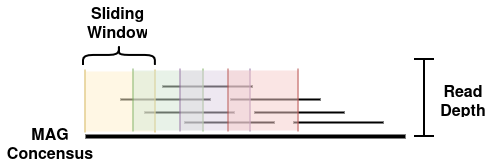

The diagram above was exported from draw.io. Its source (the exported page's mxGraphModel, read from the mxfile embedded in the PNG):
<mxGraphModel dx="1059" dy="705" grid="0" gridSize="10" guides="1" tooltips="1" connect="1" arrows="1" fold="1" page="1" pageScale="1" pageWidth="1100" pageHeight="850" math="0" shadow="0">
  <root>
    <mxCell id="0" />
    <mxCell id="1" parent="0" />
    <mxCell id="2" value="" style="line;strokeWidth=4;html=1;perimeter=backbonePerimeter;points=[];outlineConnect=0;" vertex="1" parent="1">
      <mxGeometry x="149" y="531" width="320" height="10" as="geometry" />
    </mxCell>
    <mxCell id="3" value="" style="endArrow=none;html=1;rounded=0;strokeWidth=2;" edge="1" parent="1">
      <mxGeometry width="50" height="50" relative="1" as="geometry">
        <mxPoint x="184" y="499" as="sourcePoint" />
        <mxPoint x="274" y="499" as="targetPoint" />
      </mxGeometry>
    </mxCell>
    <mxCell id="4" value="" style="endArrow=none;html=1;rounded=0;strokeWidth=2;" edge="1" parent="1">
      <mxGeometry width="50" height="50" relative="1" as="geometry">
        <mxPoint x="208" y="512" as="sourcePoint" />
        <mxPoint x="298" y="512" as="targetPoint" />
      </mxGeometry>
    </mxCell>
    <mxCell id="5" value="" style="endArrow=none;html=1;rounded=0;strokeWidth=2;" edge="1" parent="1">
      <mxGeometry width="50" height="50" relative="1" as="geometry">
        <mxPoint x="248" y="522" as="sourcePoint" />
        <mxPoint x="338" y="522" as="targetPoint" />
      </mxGeometry>
    </mxCell>
    <mxCell id="6" value="" style="endArrow=none;html=1;rounded=0;strokeWidth=2;" edge="1" parent="1">
      <mxGeometry width="50" height="50" relative="1" as="geometry">
        <mxPoint x="318" y="512" as="sourcePoint" />
        <mxPoint x="408" y="512" as="targetPoint" />
      </mxGeometry>
    </mxCell>
    <mxCell id="7" value="" style="endArrow=none;html=1;rounded=0;strokeWidth=2;" edge="1" parent="1">
      <mxGeometry width="50" height="50" relative="1" as="geometry">
        <mxPoint x="226" y="486" as="sourcePoint" />
        <mxPoint x="316" y="486" as="targetPoint" />
      </mxGeometry>
    </mxCell>
    <mxCell id="8" value="" style="endArrow=none;html=1;rounded=0;strokeWidth=2;" edge="1" parent="1">
      <mxGeometry width="50" height="50" relative="1" as="geometry">
        <mxPoint x="294" y="499" as="sourcePoint" />
        <mxPoint x="384" y="499" as="targetPoint" />
      </mxGeometry>
    </mxCell>
    <mxCell id="9" value="" style="endArrow=none;html=1;rounded=0;strokeWidth=2;" edge="1" parent="1">
      <mxGeometry width="50" height="50" relative="1" as="geometry">
        <mxPoint x="357" y="522" as="sourcePoint" />
        <mxPoint x="447" y="522" as="targetPoint" />
      </mxGeometry>
    </mxCell>
    <mxCell id="10" value="" style="shape=crossbar;whiteSpace=wrap;html=1;rounded=1;direction=south;strokeWidth=2;" vertex="1" parent="1">
      <mxGeometry x="478" y="459" width="20" height="77" as="geometry" />
    </mxCell>
    <mxCell id="11" value="&lt;div&gt;Read&lt;/div&gt;&lt;div&gt;Depth&lt;/div&gt;" style="text;strokeColor=none;fillColor=none;align=center;verticalAlign=middle;spacingLeft=4;spacingRight=4;overflow=hidden;points=[[0,0.5],[1,0.5]];portConstraint=eastwest;rotatable=0;whiteSpace=wrap;html=1;fontSize=16;fontStyle=1" vertex="1" parent="1">
      <mxGeometry x="492" y="478" width="70" height="40" as="geometry" />
    </mxCell>
    <mxCell id="12" value="MAG Concensus" style="text;strokeColor=none;fillColor=none;align=center;verticalAlign=middle;spacingLeft=4;spacingRight=4;overflow=hidden;points=[[0,0.5],[1,0.5]];portConstraint=eastwest;rotatable=0;whiteSpace=wrap;html=1;fontSize=16;fontStyle=1" vertex="1" parent="1">
      <mxGeometry x="64" y="521" width="100" height="40" as="geometry" />
    </mxCell>
    <mxCell id="13" value="" style="shape=partialRectangle;whiteSpace=wrap;html=1;top=0;bottom=0;fillColor=#fff2cc;strokeColor=#d6b656;strokeWidth=2;opacity=50;" vertex="1" parent="1">
      <mxGeometry x="149" y="471" width="70" height="60" as="geometry" />
    </mxCell>
    <mxCell id="14" value="" style="shape=partialRectangle;whiteSpace=wrap;html=1;top=0;bottom=0;fillColor=#d5e8d4;strokeColor=#82b366;strokeWidth=2;opacity=50;" vertex="1" parent="1">
      <mxGeometry x="197" y="470" width="70" height="60" as="geometry" />
    </mxCell>
    <mxCell id="15" value="" style="shape=partialRectangle;whiteSpace=wrap;html=1;top=0;bottom=0;fillColor=#e1d5e7;strokeColor=#9673a6;strokeWidth=2;opacity=50;" vertex="1" parent="1">
      <mxGeometry x="244" y="470" width="70" height="60" as="geometry" />
    </mxCell>
    <mxCell id="16" value="" style="shape=partialRectangle;whiteSpace=wrap;html=1;top=0;bottom=0;fillColor=#f8cecc;strokeColor=#b85450;strokeWidth=2;opacity=50;" vertex="1" parent="1">
      <mxGeometry x="292" y="470" width="70" height="60" as="geometry" />
    </mxCell>
    <mxCell id="17" value="" style="shape=curlyBracket;whiteSpace=wrap;html=1;rounded=1;flipH=1;labelPosition=right;verticalLabelPosition=middle;align=left;verticalAlign=middle;rotation=-90;strokeWidth=2;" vertex="1" parent="1">
      <mxGeometry x="173.05" y="419.08000000000004" width="20" height="71.89" as="geometry" />
    </mxCell>
    <mxCell id="18" value="Sliding Window" style="text;strokeColor=none;fillColor=none;align=center;verticalAlign=middle;spacingLeft=4;spacingRight=4;overflow=hidden;points=[[0,0.5],[1,0.5]];portConstraint=eastwest;rotatable=0;whiteSpace=wrap;html=1;fontSize=16;fontStyle=1" vertex="1" parent="1">
      <mxGeometry x="146" y="400" width="70" height="40" as="geometry" />
    </mxCell>
  </root>
</mxGraphModel>